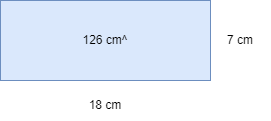

The diagram above was exported from draw.io. Its source (the exported page's mxGraphModel, read from the mxfile embedded in the PNG):
<mxGraphModel dx="773" dy="482" grid="1" gridSize="10" guides="1" tooltips="1" connect="1" arrows="1" fold="1" page="1" pageScale="1" pageWidth="850" pageHeight="1100" math="0" shadow="0">
  <root>
    <mxCell id="0" />
    <mxCell id="1" parent="0" />
    <mxCell id="6zasMuoBZN1YH5OEQfCZ-1" value="126 cm^" style="rounded=0;whiteSpace=wrap;html=1;fillColor=#dae8fc;strokeColor=#6c8ebf;" vertex="1" parent="1">
      <mxGeometry x="280" y="140" width="210" height="80" as="geometry" />
    </mxCell>
    <mxCell id="6zasMuoBZN1YH5OEQfCZ-2" value="18 cm" style="text;html=1;strokeColor=none;fillColor=none;align=center;verticalAlign=middle;whiteSpace=wrap;rounded=0;" vertex="1" parent="1">
      <mxGeometry x="355" y="230" width="60" height="30" as="geometry" />
    </mxCell>
    <mxCell id="6zasMuoBZN1YH5OEQfCZ-3" value="7 cm" style="text;html=1;strokeColor=none;fillColor=none;align=center;verticalAlign=middle;whiteSpace=wrap;rounded=0;" vertex="1" parent="1">
      <mxGeometry x="490" y="165" width="60" height="30" as="geometry" />
    </mxCell>
  </root>
</mxGraphModel>